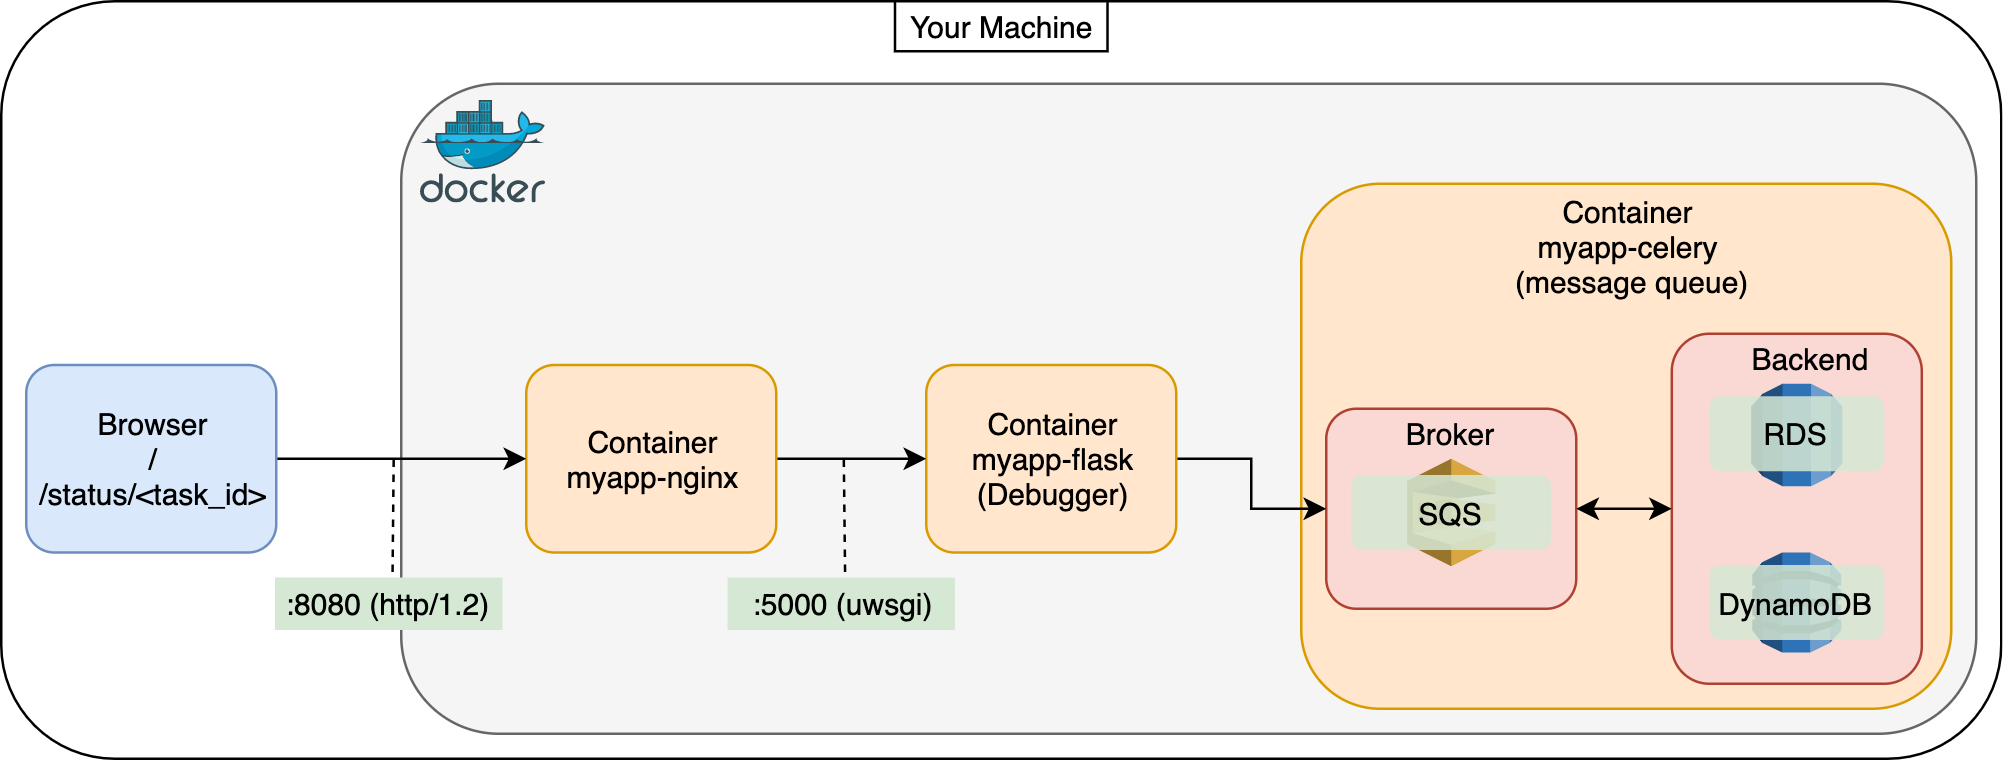

The diagram above was exported from draw.io. Its source (the exported page's mxGraphModel, read from the mxfile embedded in the PNG):
<mxGraphModel dx="2148" dy="777" grid="1" gridSize="10" guides="1" tooltips="1" connect="1" arrows="1" fold="1" page="1" pageScale="1" pageWidth="850" pageHeight="1100" math="0" shadow="0">
  <root>
    <mxCell id="0" />
    <mxCell id="1" parent="0" />
    <mxCell id="L6mj0i3UAIDJd7wWrT_Y-61" value="" style="rounded=1;whiteSpace=wrap;html=1;" vertex="1" parent="1">
      <mxGeometry x="-270" y="167" width="800" height="303" as="geometry" />
    </mxCell>
    <mxCell id="L6mj0i3UAIDJd7wWrT_Y-40" value="" style="rounded=1;whiteSpace=wrap;html=1;fillColor=#f5f5f5;strokeColor=#666666;fontColor=#333333;" vertex="1" parent="1">
      <mxGeometry x="-110" y="200" width="630" height="260" as="geometry" />
    </mxCell>
    <mxCell id="L6mj0i3UAIDJd7wWrT_Y-36" value="" style="rounded=1;whiteSpace=wrap;html=1;fillColor=#ffe6cc;strokeColor=#d79b00;" vertex="1" parent="1">
      <mxGeometry x="250" y="240" width="260" height="210" as="geometry" />
    </mxCell>
    <mxCell id="L6mj0i3UAIDJd7wWrT_Y-39" value="" style="rounded=1;whiteSpace=wrap;html=1;fillColor=#fad9d5;strokeColor=#ae4132;" vertex="1" parent="1">
      <mxGeometry x="398.22" y="300" width="100" height="140" as="geometry" />
    </mxCell>
    <mxCell id="L6mj0i3UAIDJd7wWrT_Y-32" value="" style="rounded=1;whiteSpace=wrap;html=1;fillColor=#fad9d5;strokeColor=#ae4132;" vertex="1" parent="1">
      <mxGeometry x="260" y="330" width="100" height="80" as="geometry" />
    </mxCell>
    <mxCell id="L6mj0i3UAIDJd7wWrT_Y-24" value="" style="outlineConnect=0;dashed=0;verticalLabelPosition=bottom;verticalAlign=top;align=center;html=1;shape=mxgraph.aws3.rds;fillColor=#2E73B8;gradientColor=none;strokeColor=#d5e8d4;" vertex="1" parent="1">
      <mxGeometry x="430" y="320" width="36.44" height="41" as="geometry" />
    </mxCell>
    <mxCell id="L6mj0i3UAIDJd7wWrT_Y-25" value="" style="outlineConnect=0;dashed=0;verticalLabelPosition=bottom;verticalAlign=top;align=center;html=1;shape=mxgraph.aws3.sqs;fillColor=#D9A741;gradientColor=none;strokeColor=#d5e8d4;" vertex="1" parent="1">
      <mxGeometry x="292.32" y="350" width="35.37" height="43" as="geometry" />
    </mxCell>
    <mxCell id="L6mj0i3UAIDJd7wWrT_Y-26" value="" style="outlineConnect=0;dashed=0;verticalLabelPosition=bottom;verticalAlign=top;align=center;html=1;shape=mxgraph.aws3.dynamo_db;fillColor=#2E73B8;gradientColor=none;strokeColor=#d5e8d4;" vertex="1" parent="1">
      <mxGeometry x="430.44" y="387.5" width="35.56" height="40" as="geometry" />
    </mxCell>
    <mxCell id="L6mj0i3UAIDJd7wWrT_Y-29" value="&lt;span style=&quot;white-space: normal&quot;&gt;Backend&lt;/span&gt;" style="rounded=1;whiteSpace=wrap;html=1;fillColor=none;strokeColor=none;" vertex="1" parent="1">
      <mxGeometry x="412.78" y="300" width="80" height="20" as="geometry" />
    </mxCell>
    <mxCell id="L6mj0i3UAIDJd7wWrT_Y-30" value="&lt;span style=&quot;white-space: normal&quot;&gt;RDS&lt;/span&gt;" style="rounded=1;whiteSpace=wrap;html=1;fillColor=#d5e8d4;strokeColor=none;opacity=85;" vertex="1" parent="1">
      <mxGeometry x="413.22" y="325" width="70" height="30" as="geometry" />
    </mxCell>
    <mxCell id="L6mj0i3UAIDJd7wWrT_Y-33" value="&lt;span style=&quot;white-space: normal&quot;&gt;Broker&lt;/span&gt;" style="rounded=1;whiteSpace=wrap;html=1;fillColor=none;strokeColor=none;" vertex="1" parent="1">
      <mxGeometry x="270" y="330" width="80" height="20" as="geometry" />
    </mxCell>
    <mxCell id="L6mj0i3UAIDJd7wWrT_Y-35" value="&lt;span style=&quot;white-space: normal&quot;&gt;SQS&lt;/span&gt;" style="rounded=1;whiteSpace=wrap;html=1;fillColor=#d5e8d4;strokeColor=none;opacity=85;" vertex="1" parent="1">
      <mxGeometry x="269.99999999999994" y="356.5" width="80" height="30" as="geometry" />
    </mxCell>
    <mxCell id="L6mj0i3UAIDJd7wWrT_Y-37" value="&lt;span style=&quot;white-space: normal&quot;&gt;Container&lt;br&gt;myapp-celery&lt;br&gt;&amp;nbsp;(message queue)&lt;/span&gt;" style="rounded=1;whiteSpace=wrap;html=1;fillColor=none;strokeColor=none;" vertex="1" parent="1">
      <mxGeometry x="310" y="240" width="140" height="50" as="geometry" />
    </mxCell>
    <mxCell id="L6mj0i3UAIDJd7wWrT_Y-41" value="" style="aspect=fixed;html=1;points=[];align=center;image;fontSize=12;image=img/lib/mscae/Docker.svg;" vertex="1" parent="1">
      <mxGeometry x="-102" y="207" width="50" height="41" as="geometry" />
    </mxCell>
    <mxCell id="L6mj0i3UAIDJd7wWrT_Y-44" value="&lt;span style=&quot;white-space: normal&quot;&gt;DynamoDB&lt;/span&gt;" style="rounded=1;whiteSpace=wrap;html=1;fillColor=#d5e8d4;strokeColor=none;opacity=85;" vertex="1" parent="1">
      <mxGeometry x="413.22" y="392.5" width="70" height="30" as="geometry" />
    </mxCell>
    <mxCell id="L6mj0i3UAIDJd7wWrT_Y-57" value="" style="edgeStyle=orthogonalEdgeStyle;rounded=0;orthogonalLoop=1;jettySize=auto;html=1;entryX=0;entryY=0.5;entryDx=0;entryDy=0;" edge="1" parent="1" source="L6mj0i3UAIDJd7wWrT_Y-45" target="L6mj0i3UAIDJd7wWrT_Y-32">
      <mxGeometry relative="1" as="geometry" />
    </mxCell>
    <mxCell id="L6mj0i3UAIDJd7wWrT_Y-45" value="Container&lt;br&gt;myapp-flask&lt;br&gt;(Debugger)" style="rounded=1;whiteSpace=wrap;html=1;fillColor=#ffe6cc;strokeColor=#d79b00;" vertex="1" parent="1">
      <mxGeometry x="100" y="312.5" width="100" height="75" as="geometry" />
    </mxCell>
    <mxCell id="L6mj0i3UAIDJd7wWrT_Y-53" value="" style="edgeStyle=orthogonalEdgeStyle;rounded=0;orthogonalLoop=1;jettySize=auto;html=1;" edge="1" parent="1" source="L6mj0i3UAIDJd7wWrT_Y-47" target="L6mj0i3UAIDJd7wWrT_Y-45">
      <mxGeometry relative="1" as="geometry" />
    </mxCell>
    <mxCell id="L6mj0i3UAIDJd7wWrT_Y-47" value="Container&lt;br&gt;myapp-nginx" style="rounded=1;whiteSpace=wrap;html=1;fillColor=#ffe6cc;strokeColor=#d79b00;" vertex="1" parent="1">
      <mxGeometry x="-60" y="312.5" width="100" height="75" as="geometry" />
    </mxCell>
    <mxCell id="L6mj0i3UAIDJd7wWrT_Y-49" value="" style="edgeStyle=orthogonalEdgeStyle;rounded=0;orthogonalLoop=1;jettySize=auto;html=1;entryX=0;entryY=0.5;entryDx=0;entryDy=0;" edge="1" parent="1" source="L6mj0i3UAIDJd7wWrT_Y-48" target="L6mj0i3UAIDJd7wWrT_Y-47">
      <mxGeometry relative="1" as="geometry" />
    </mxCell>
    <mxCell id="L6mj0i3UAIDJd7wWrT_Y-48" value="Browser&lt;br&gt;/&lt;br&gt;/status/&amp;lt;task_id&amp;gt;" style="rounded=1;whiteSpace=wrap;html=1;fillColor=#dae8fc;strokeColor=#6c8ebf;" vertex="1" parent="1">
      <mxGeometry x="-260" y="312.5" width="100" height="75" as="geometry" />
    </mxCell>
    <mxCell id="L6mj0i3UAIDJd7wWrT_Y-51" value=":8080 (http/1.2)" style="rounded=0;whiteSpace=wrap;html=1;strokeColor=#d5e8d4;fillColor=#d5e8d4;" vertex="1" parent="1">
      <mxGeometry x="-160" y="398" width="90" height="20" as="geometry" />
    </mxCell>
    <mxCell id="L6mj0i3UAIDJd7wWrT_Y-52" value="" style="endArrow=none;dashed=1;html=1;exitX=0.517;exitY=-0.136;exitDx=0;exitDy=0;exitPerimeter=0;" edge="1" parent="1" source="L6mj0i3UAIDJd7wWrT_Y-51">
      <mxGeometry width="50" height="50" relative="1" as="geometry">
        <mxPoint x="-267" y="528" as="sourcePoint" />
        <mxPoint x="-113" y="348" as="targetPoint" />
      </mxGeometry>
    </mxCell>
    <mxCell id="L6mj0i3UAIDJd7wWrT_Y-55" value=":5000 (uwsgi)" style="rounded=0;whiteSpace=wrap;html=1;strokeColor=#d5e8d4;fillColor=#d5e8d4;" vertex="1" parent="1">
      <mxGeometry x="21" y="398" width="90" height="20" as="geometry" />
    </mxCell>
    <mxCell id="L6mj0i3UAIDJd7wWrT_Y-56" value="" style="endArrow=none;dashed=1;html=1;exitX=0.517;exitY=-0.136;exitDx=0;exitDy=0;exitPerimeter=0;" edge="1" parent="1" source="L6mj0i3UAIDJd7wWrT_Y-55">
      <mxGeometry width="50" height="50" relative="1" as="geometry">
        <mxPoint x="-87" y="528" as="sourcePoint" />
        <mxPoint x="67" y="348" as="targetPoint" />
      </mxGeometry>
    </mxCell>
    <mxCell id="L6mj0i3UAIDJd7wWrT_Y-60" value="" style="endArrow=classic;html=1;entryX=0;entryY=0.5;entryDx=0;entryDy=0;exitX=1;exitY=0.5;exitDx=0;exitDy=0;startArrow=classic;startFill=1;" edge="1" parent="1" source="L6mj0i3UAIDJd7wWrT_Y-32" target="L6mj0i3UAIDJd7wWrT_Y-39">
      <mxGeometry width="50" height="50" relative="1" as="geometry">
        <mxPoint x="-50" y="530" as="sourcePoint" />
        <mxPoint y="480" as="targetPoint" />
      </mxGeometry>
    </mxCell>
    <mxCell id="L6mj0i3UAIDJd7wWrT_Y-62" value="Your Machine" style="rounded=0;whiteSpace=wrap;html=1;" vertex="1" parent="1">
      <mxGeometry x="87.5" y="167" width="85" height="20" as="geometry" />
    </mxCell>
  </root>
</mxGraphModel>